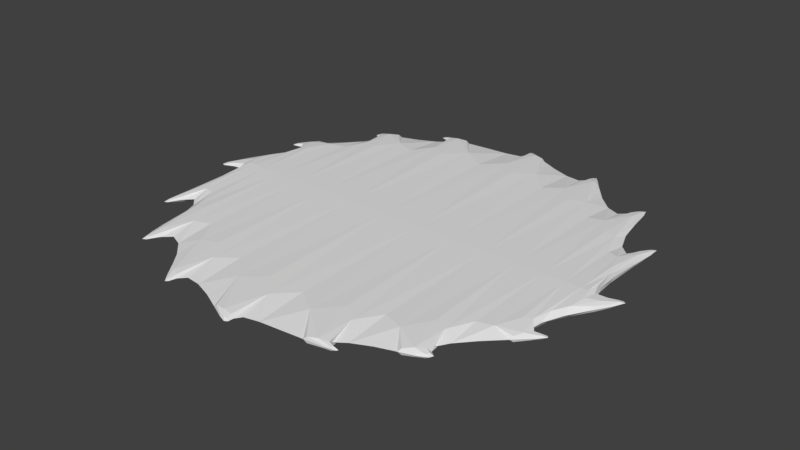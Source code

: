 # Source: sawblade.blend  (saved by Blender 2.79.0; exported with 4.5.12 LTS)
import bpy
from mathutils import Matrix  # noqa: F401  (used for matrix-valued properties, if any)

bpy.ops.wm.read_factory_settings(use_empty=True)
scene = bpy.context.scene
scene.name = 'Scene'

# ---- collections
col_collection_1 = bpy.data.collections.new('Collection 1'); scene.collection.children.link(col_collection_1)

# ---- world
world_world = bpy.data.worlds.new('World'); scene.world = world_world
world_world.color = (0.05088, 0.05088, 0.05088)
world_world.use_sun_shadow = False
world_world.sun_shadow_jitter_overblur = 0.0
world_world.cycles.sampling_method = 'MANUAL'

# ---- meshes
me_circle = bpy.data.meshes.new('Circle')
me_circle.from_pydata([(0.8777, 0.4691, -0.03011), (0.6982, -0.7645, -0.01022), (0.7794, 0.7387, -0.01219), (0.7693, -0.6313, -0.03011), (0.6313, 0.7693, -0.03011), (0.9543, -0.4157, -0.01184), (0.4422, 0.9513, -0.04726), (0.9523, -0.2889, -0.03011), (0.2889, 0.9523, -0.03011), (1.06, -0.02216, -0.01147), (0.09755, -0.9904, -0.03011), (0.04475, 1.035, -0.04845), (0.9904, 0.09755, -0.03011), (0.3773, -0.9505, -0.01038), (0.9821, 0.4124, -0.01129), (0.4691, -0.8777, -0.03011), (0.4657, -0.9486, -0.03011), (0.3158, -0.9691, -0.03011), (0.3773, -0.9505, -0.04985), (0.4388, -0.9318, -0.03011), (0.765, -0.7597, -0.03011), (0.6481, -0.8056, -0.03011), (0.6982, -0.7645, -0.05001), (0.7482, -0.7234, -0.03011), (1.031, -0.3622, -0.03011), (0.9543, -0.4157, -0.04839), (0.9824, -0.3632, -0.03011), (0.9263, -0.4681, -0.03011), (1.131, 0.05323, -0.03011), (1.06, -0.02216, -0.04876), (1.066, 0.03824, -0.03011), (1.055, -0.08255, -0.03011), (1.012, 0.5359, -0.03011), (0.9821, 0.4124, -0.04894), (0.9999, 0.3537, -0.03011), (0.9644, 0.471, -0.03011), (0.7894, 0.846, -0.03011), (0.8164, 0.6936, -0.03011), (0.7794, 0.7387, -0.04804), (0.7423, 0.7838, -0.03011), (0.4152, 1.025, -0.03011), (0.3929, 0.9776, -0.03011), (0.4914, 0.925, -0.03011), (0.4422, 0.9513, -0.01297), (-0.008041, 1.079, -0.03011), (0.1041, 1.029, -0.03011), (0.04475, 1.035, -0.01178), (-0.01463, 1.04, -0.03011), (-0.8993, -0.4649, -0.03011), (-0.7199, 0.7687, -0.01022), (-0.801, -0.7345, -0.01219), (-0.791, 0.6356, -0.03011), (-0.653, -0.7651, -0.03011), (-0.976, 0.4199, -0.01184), (-0.4638, -0.9471, -0.04726), (-0.974, 0.2931, -0.03011), (-0.3106, -0.9481, -0.03011), (-1.082, 0.02638, -0.01147), (-0.1084, 0.9925, -0.03011), (-0.06101, -1.031, -0.04845), (-1.012, -0.09333, -0.03011), (-0.399, 0.9547, -0.01038), (-1.004, -0.4082, -0.01129), (-0.4908, 0.8819, -0.03011), (-0.4874, 0.9528, -0.03011), (-0.3375, 0.9733, -0.03011), (-0.399, 0.9547, -0.04985), (-0.4604, 0.9361, -0.03011), (-0.7867, 0.764, -0.03011), (-0.6698, 0.8098, -0.03011), (-0.7199, 0.7687, -0.05001), (-0.7699, 0.7277, -0.03011), (-1.053, 0.3665, -0.03011), (-0.976, 0.4199, -0.04839), (-1.004, 0.3674, -0.03011), (-0.948, 0.4724, -0.03011), (-1.152, -0.04901, -0.03011), (-1.082, 0.02638, -0.04876), (-1.088, -0.03402, -0.03011), (-1.076, 0.08677, -0.03011), (-1.034, -0.5316, -0.03011), (-1.004, -0.4082, -0.04894), (-1.022, -0.3495, -0.03011), (-0.986, -0.4668, -0.03011), (-0.8111, -0.8418, -0.03011), (-0.8381, -0.6893, -0.03011), (-0.801, -0.7345, -0.04804), (-0.764, -0.7796, -0.03011), (-0.4369, -1.021, -0.03011), (-0.4146, -0.9734, -0.03011), (-0.513, -0.9208, -0.03011), (-0.4638, -0.9471, -0.01297), (-0.01363, -1.075, -0.03011), (-0.1258, -1.025, -0.03011), (-0.06101, -1.031, -0.01178), (0.003792, -1.038, -0.03011), (-0.1084, 0.002109, 0.0), (0.09754, 8.941e-08, 0.0), (0.2889, 2.831e-07, 0.0), (0.4691, 4.619e-07, 0.0), (0.6313, 5.96e-07, 0.0), (0.7693, 7.302e-07, 0.0), (0.8777, 8.494e-07, 0.0), (0.9523, 9.239e-07, 0.0), (0.9872, 9.537e-07, 0.0), (-0.3106, 0.004219, 0.0), (-0.4908, 0.004219, 0.0), (-0.653, 0.004218, 0.0), (-0.791, 0.004218, 0.0), (-0.8993, 0.004218, 0.0), (-0.974, 0.004218, 0.0), (-1.009, 0.004218, 0.0), (0.09754, 1.043e-07, -0.06023), (0.2889, 2.831e-07, -0.06023), (0.4691, 4.47e-07, -0.06023), (0.6313, 5.96e-07, -0.06023), (0.7693, 7.302e-07, -0.06023), (0.8777, 8.494e-07, -0.06023), (0.9523, 9.201e-07, -0.06023), (0.9872, 9.537e-07, -0.06023), (-0.1084, 0.002109, -0.06023), (-0.3106, 0.004219, -0.06023), (-0.4908, 0.004219, -0.06023), (-0.653, 0.004218, -0.06023), (-0.791, 0.004218, -0.06023), (-0.8993, 0.004218, -0.06023), (-0.974, 0.004218, -0.06023), (-1.009, 0.004218, -0.06023), (0.09755, -0.7428, -0.007529), (0.311, -0.7138, -0.002595), (0.4691, -0.6583, -0.007529), (0.648, -0.5758, -0.002556), (0.7693, -0.4735, -0.007529), (0.8968, -0.3385, -0.00296), (0.9523, -0.2167, -0.007529), (1.007, -0.05431, -0.002867), (0.9896, 0.07316, -0.007529), (0.9598, 0.2475, -0.002822), (0.8777, 0.3518, -0.007529), (0.7718, 0.5003, -0.003046), (0.6313, 0.577, -0.007529), (0.4624, 0.6767, -0.003242), (0.2889, 0.7142, -0.007529), (0.08435, 0.7538, -0.002946), (0.09755, -0.7428, -0.0527), (0.311, -0.7138, -0.05763), (0.4691, -0.6583, -0.0527), (0.648, -0.5758, -0.05767), (0.7693, -0.4735, -0.0527), (0.8968, -0.3385, -0.05727), (0.9523, -0.2167, -0.0527), (1.007, -0.05431, -0.05736), (0.9896, 0.07316, -0.0527), (0.9598, 0.2475, -0.05741), (0.8777, 0.3518, -0.0527), (0.7718, 0.5003, -0.05718), (0.6313, 0.577, -0.0527), (0.4624, 0.6767, -0.05699), (0.2889, 0.7142, -0.0527), (0.08435, 0.7538, -0.05728), (0.9224, 0.4264, -0.03011), (0.8392, 0.5685, -0.03011), (0.5571, -0.8365, -0.03011), (0.7329, -0.6922, -0.03011), (0.697, 0.7418, -0.03011), (0.8396, -0.5527, -0.03011), (0.5585, 0.8393, -0.03011), (0.9456, -0.3544, -0.03011), (0.3618, 0.9444, -0.03011), (0.9921, -0.1904, -0.03011), (0.1958, 0.9857, -0.03011), (1.014, 0.03395, -0.03011), (0.02533, -1.007, -0.03011), (0.2009, -0.9803, -0.03011), (-0.03075, 1.008, -0.03011), (0.988, 0.2104, -0.03011), (0.4183, -0.9143, -0.03011), (0.4436, -0.9491, -0.0205), (0.4436, -0.9491, -0.03972), (0.4137, -0.9582, -0.03011), (0.4735, -0.94, -0.03011), (0.3312, -0.9645, -0.01531), (0.4234, -0.9365, -0.01531), (0.3312, -0.9645, -0.04491), (0.4234, -0.9365, -0.04491), (0.7483, -0.7609, -0.02031), (0.7483, -0.7609, -0.03992), (0.7236, -0.7812, -0.03011), (0.773, -0.7407, -0.03011), (0.6606, -0.7953, -0.0152), (0.7357, -0.7337, -0.0152), (0.6606, -0.7953, -0.04503), (0.7357, -0.7337, -0.04503), (1.012, -0.3756, -0.02233), (1.012, -0.3756, -0.0379), (0.9999, -0.3979, -0.03011), (1.024, -0.3533, -0.03011), (0.9333, -0.455, -0.01641), (0.9754, -0.3763, -0.01641), (0.9754, -0.3763, -0.04382), (0.9333, -0.455, -0.04382), (1.113, 0.03438, -0.02186), (1.113, 0.03438, -0.03836), (1.11, 0.007662, -0.03011), (1.116, 0.06111, -0.03011), (1.056, -0.06745, -0.01613), (1.065, 0.02314, -0.01613), (1.065, 0.02314, -0.0441), (1.056, -0.06745, -0.0441), (1.005, 0.505, -0.02164), (1.005, 0.505, -0.03859), (0.9965, 0.5314, -0.03011), (1.013, 0.4786, -0.03011), (0.9955, 0.3684, -0.01599), (0.9688, 0.4564, -0.01599), (0.9688, 0.4564, -0.04424), (0.9955, 0.3684, -0.04424), (0.7869, 0.8192, -0.02276), (0.7869, 0.8192, -0.03747), (0.8021, 0.8007, -0.03011), (0.7717, 0.8377, -0.03011), (0.8071, 0.7048, -0.01667), (0.7516, 0.7725, -0.01667), (0.8071, 0.7048, -0.04356), (0.7516, 0.7725, -0.04356), (0.4219, 1.006, -0.02374), (0.4219, 1.006, -0.03649), (0.4402, 0.9967, -0.03011), (0.4036, 1.016, -0.03011), (0.4052, 0.971, -0.04297), (0.4791, 0.9316, -0.04297), (0.4052, 0.971, -0.01726), (0.4791, 0.9316, -0.01726), (0.005157, 1.068, -0.02226), (0.005157, 1.068, -0.03797), (0.03061, 1.065, -0.03011), (-0.0203, 1.07, -0.03011), (0.0002164, 1.039, -0.04386), (0.08929, 1.03, -0.04386), (0.08929, 1.03, -0.01637), (0.0002164, 1.039, -0.01637), (0.1942, 1.825e-07, 0.0), (-0.3327, 0.718, -0.002595), (-0.4908, 0.6625, -0.007529), (-0.6697, 0.58, -0.002556), (-0.791, 0.4777, -0.007529), (-0.9185, 0.3427, -0.00296), (-0.974, 0.2209, -0.007529), (-1.029, 0.05853, -0.002867), (-1.011, -0.06894, -0.007529), (-0.9815, -0.2433, -0.002822), (-0.8993, -0.3476, -0.007529), (-0.7935, -0.4961, -0.003046), (-0.653, -0.5727, -0.007529), (-0.4841, -0.6724, -0.003242), (-0.3106, -0.71, -0.007529), (0.5529, 5.327e-07, 0.0), (-0.2131, 0.003691, 0.0), (-0.3327, 0.718, -0.05763), (-0.4908, 0.6625, -0.0527), (-0.6697, 0.58, -0.05767), (-0.791, 0.4777, -0.0527), (-0.9185, 0.3427, -0.05727), (-0.974, 0.2209, -0.0527), (-1.029, 0.05853, -0.05736), (-1.011, -0.06894, -0.0527), (-0.9815, -0.2433, -0.05741), (-0.8993, -0.3476, -0.0527), (-0.7935, -0.4961, -0.05718), (-0.653, -0.5727, -0.0527), (-0.4841, -0.6724, -0.05699), (-0.3106, -0.71, -0.0527), (0.3808, 3.8e-07, 0.0), (-0.9441, -0.4222, -0.03011), (-0.8609, -0.5642, -0.03011), (-0.5788, 0.8408, -0.03011), (-0.7546, 0.6965, -0.03011), (-0.7186, -0.7376, -0.03011), (-0.8613, 0.5569, -0.03011), (-0.5801, -0.8351, -0.03011), (-0.9673, 0.3586, -0.03011), (-0.3835, -0.9402, -0.03011), (-1.014, 0.1946, -0.03011), (-0.2175, -0.9814, -0.03011), (-1.036, -0.02973, -0.03011), (-0.1084, 0.7449, -0.0527), (-0.2199, 0.984, -0.03011), (-0.01241, -1.037, -0.04386), (-1.01, -0.2061, -0.03011), (-0.44, 0.9185, -0.03011), (-0.4653, 0.9533, -0.0205), (-0.4653, 0.9533, -0.03972), (-0.4354, 0.9624, -0.03011), (-0.4952, 0.9442, -0.03011), (-0.3529, 0.9687, -0.01531), (-0.4451, 0.9407, -0.01531), (-0.3529, 0.9687, -0.04491), (-0.4451, 0.9407, -0.04491), (-0.77, 0.7652, -0.02031), (-0.77, 0.7652, -0.03992), (-0.7453, 0.7854, -0.03011), (-0.7947, 0.7449, -0.03011), (-0.6823, 0.7995, -0.0152), (-0.7574, 0.7379, -0.0152), (-0.6823, 0.7995, -0.04503), (-0.7574, 0.7379, -0.04503), (-1.034, 0.3798, -0.02233), (-1.034, 0.3798, -0.0379), (-1.022, 0.4022, -0.03011), (-1.045, 0.3575, -0.03011), (-0.955, 0.4592, -0.01641), (-0.997, 0.3806, -0.01641), (-0.997, 0.3806, -0.04382), (-0.955, 0.4592, -0.04382), (-1.135, -0.03017, -0.02186), (-1.135, -0.03017, -0.03836), (-1.132, -0.003443, -0.03011), (-1.137, -0.05689, -0.03011), (-1.078, 0.07167, -0.01613), (-1.087, -0.01892, -0.01613), (-1.087, -0.01892, -0.0441), (-1.078, 0.07167, -0.0441), (-1.026, -0.5008, -0.02164), (-1.026, -0.5008, -0.03859), (-1.018, -0.5272, -0.03011), (-1.034, -0.4744, -0.03011), (-1.017, -0.3642, -0.01599), (-0.9905, -0.4521, -0.01599), (-0.9905, -0.4521, -0.04424), (-1.017, -0.3642, -0.04424), (-0.8086, -0.815, -0.02276), (-0.8086, -0.815, -0.03747), (-0.8238, -0.7965, -0.03011), (-0.7934, -0.8335, -0.03011), (-0.8288, -0.7006, -0.01667), (-0.7733, -0.7683, -0.01667), (-0.8288, -0.7006, -0.04356), (-0.7733, -0.7683, -0.04356), (-0.4436, -1.002, -0.02374), (-0.4436, -1.002, -0.03649), (-0.4619, -0.9925, -0.03011), (-0.4253, -1.012, -0.03011), (-0.4269, -0.9668, -0.04297), (-0.5007, -0.9273, -0.04297), (-0.4269, -0.9668, -0.01726), (-0.5007, -0.9273, -0.01726), (-0.02548, -1.064, -0.02226), (-0.02548, -1.064, -0.03797), (-0.05229, -1.061, -0.03011), (0.001331, -1.067, -0.03011), (-0.002709, 0.0005274, 0.0), (-0.1096, -1.026, -0.04386), (-0.1096, -1.026, -0.01637), (-0.09654, -0.7515, -0.05728), (-0.09654, -0.7515, -0.002946), (-0.1084, 0.7449, -0.007529), (-0.01241, -1.037, -0.01637), (0.7037, 6.594e-07, 0.0), (0.8275, 7.972e-07, 0.0), (0.9194, 8.903e-07, 0.0), (0.9753, 9.425e-07, 0.0), (-0.4025, 0.004219, 0.0), (-0.5746, 0.004218, 0.0), (-0.7254, 0.004218, 0.0), (-0.8492, 0.004218, 0.0), (-0.9411, 0.004218, 0.0), (-0.9969, 0.004218, 0.0), (0.1942, 1.863e-07, -0.06023), (-0.002709, 0.0005274, -0.06023), (0.3808, 3.763e-07, -0.06023), (0.5529, 5.29e-07, -0.06023), (0.7037, 6.594e-07, -0.06023), (0.8275, 7.972e-07, -0.06023), (0.9194, 8.894e-07, -0.06023), (0.9753, 9.416e-07, -0.06023), (-0.2131, 0.003691, -0.06023), (-0.4025, 0.004219, -0.06023), (-0.5746, 0.004218, -0.06023), (-0.7254, 0.004218, -0.06023), (-0.8492, 0.004218, -0.06023), (-0.9411, 0.004218, -0.06023), (-0.9969, 0.004218, -0.06023), (-0.005601, 0.8447, -0.006232), (0.0006163, -0.8437, -0.006232), (0.2125, -0.8201, -0.006064), (0.3918, -0.7748, -0.006064), (0.5676, -0.6932, -0.006045), (0.7125, -0.5941, -0.006045), (0.8434, -0.4528, -0.006239), (0.9311, -0.3161, -0.006239), (0.9893, -0.1469, -0.006195), (1.012, 0.01188, -0.009679), (0.9811, 0.1874, -0.006173), (0.9271, 0.3361, -0.006173), (0.8275, 0.4863, -0.006281), (0.7096, 0.6058, -0.006281), (0.5451, 0.7107, -0.006375), (0.3817, 0.7833, -0.006375), (0.1815, 0.8291, -0.006232), (-0.005601, 0.8447, -0.054), (0.0006161, -0.8437, -0.054), (0.2125, -0.8201, -0.05417), (0.3918, -0.7748, -0.05417), (0.5676, -0.6932, -0.05418), (0.7125, -0.5941, -0.05418), (0.8434, -0.4528, -0.05399), (0.9311, -0.3161, -0.05399), (0.9893, -0.1469, -0.05403), (1.012, 0.01188, -0.05055), (0.9811, 0.1874, -0.05406), (0.9271, 0.3361, -0.05406), (0.8275, 0.4863, -0.05395), (0.7096, 0.6058, -0.05395), (0.5451, 0.7107, -0.05385), (0.3817, 0.7833, -0.05385), (0.1815, 0.8291, -0.054), (0.4534, -0.9413, -0.02146), (0.3995, -0.9576, -0.02146), (0.4534, -0.9413, -0.03877), (0.3995, -0.9576, -0.03877), (0.7574, -0.7437, -0.02134), (0.7132, -0.78, -0.02134), (0.7574, -0.7437, -0.03889), (0.7132, -0.78, -0.03889), (1.008, -0.3644, -0.02259), (0.9854, -0.4076, -0.02259), (1.008, -0.3644, -0.03764), (0.9854, -0.4076, -0.03764), (1.102, 0.04502, -0.0223), (1.097, -0.005572, -0.0223), (1.102, 0.04502, -0.03792), (1.097, -0.005572, -0.03792), (0.9912, 0.5057, -0.02216), (1.006, 0.4562, -0.02216), (0.9912, 0.5057, -0.03807), (1.006, 0.4562, -0.03807), (0.77, 0.8166, -0.02286), (0.7999, 0.7801, -0.02286), (0.77, 0.8166, -0.03737), (0.7999, 0.7801, -0.03737), (0.4081, 1.002, -0.02347), (0.4462, 0.982, -0.02347), (0.4081, 1.002, -0.03676), (0.4462, 0.982, -0.03676), (-0.009086, 1.062, -0.02255), (0.03993, 1.057, -0.02255), (-0.009086, 1.062, -0.03768), (0.03993, 1.057, -0.03768), (-0.2325, 0.824, -0.006064), (-0.4134, 0.779, -0.006064), (-0.5893, 0.6974, -0.006045), (-0.7342, 0.5983, -0.006045), (-0.865, 0.457, -0.006239), (-0.9528, 0.3203, -0.006239), (-1.011, 0.1511, -0.006195), (-1.034, -0.007663, -0.009679), (-1.003, -0.1832, -0.006173), (-0.9488, -0.3319, -0.006173), (-0.8492, -0.482, -0.006281), (-0.7312, -0.6016, -0.006281), (-0.5668, -0.7065, -0.006375), (-0.4033, -0.7791, -0.006375), (-0.2016, -0.8252, -0.006232), (-0.2325, 0.824, -0.05417), (-0.4134, 0.779, -0.05417), (-0.5893, 0.6974, -0.05418), (-0.7342, 0.5983, -0.05418), (-0.865, 0.457, -0.05399), (-0.9528, 0.3203, -0.05399), (-1.011, 0.1511, -0.05403), (-1.034, -0.007663, -0.05055), (-1.003, -0.1832, -0.05406), (-0.9488, -0.3319, -0.05406), (-0.8492, -0.482, -0.05395), (-0.7312, -0.6016, -0.05395), (-0.5668, -0.7065, -0.05385), (-0.4033, -0.7791, -0.05385), (-0.2016, -0.8252, -0.054), (-0.4751, 0.9455, -0.02146), (-0.4211, 0.9618, -0.02146), (-0.4751, 0.9455, -0.03877), (-0.4211, 0.9618, -0.03877), (-0.7791, 0.748, -0.02134), (-0.7349, 0.7842, -0.02134), (-0.7791, 0.748, -0.03889), (-0.7349, 0.7842, -0.03889), (-1.03, 0.3686, -0.02259), (-1.007, 0.4118, -0.02259), (-1.03, 0.3686, -0.03764), (-1.007, 0.4118, -0.03764), (-1.124, -0.0408, -0.0223), (-1.119, 0.009791, -0.0223), (-1.124, -0.0408, -0.03792), (-1.119, 0.009791, -0.03792), (-1.013, -0.5015, -0.02216), (-1.028, -0.452, -0.02216), (-1.013, -0.5015, -0.03807), (-1.028, -0.452, -0.03807), (-0.7916, -0.8123, -0.02286), (-0.8216, -0.7758, -0.02286), (-0.7916, -0.8123, -0.03737), (-0.8216, -0.7758, -0.03737), (-0.4298, -0.9981, -0.02347), (-0.4679, -0.9778, -0.02347), (-0.4298, -0.9981, -0.03676), (-0.4679, -0.9778, -0.03676), (-0.008374, -1.058, -0.02255), (-0.061, -1.053, -0.02255), (-0.008374, -1.058, -0.03768), (-0.061, -1.053, -0.03768)], [], [(0, 161, 394, 138), (0, 138, 393, 160), (0, 160, 410, 154), (0, 154, 411, 161), (1, 190, 387, 131), (1, 131, 386, 189), (1, 189, 421, 185), (1, 185, 420, 190), (2, 222, 395, 139), (2, 139, 394, 221), (2, 221, 437, 217), (2, 217, 436, 222), (3, 165, 388, 132), (3, 132, 387, 163), (3, 163, 404, 148), (3, 148, 405, 165), (4, 166, 396, 140), (4, 140, 395, 164), (4, 164, 412, 156), (4, 156, 413, 166), (5, 198, 389, 133), (5, 133, 388, 197), (5, 197, 425, 193), (5, 193, 424, 198), (6, 230, 413, 157), (6, 157, 414, 229), (6, 229, 442, 226), (6, 226, 443, 230), (7, 169, 390, 134), (7, 134, 389, 167), (7, 167, 406, 150), (7, 150, 407, 169), (8, 170, 398, 142), (8, 142, 397, 168), (8, 168, 414, 158), (8, 158, 415, 170), (9, 206, 391, 135), (9, 135, 390, 205), (9, 205, 429, 201), (9, 201, 428, 206), (10, 173, 384, 128), (10, 128, 383, 172), (10, 172, 400, 144), (10, 144, 401, 173), (11, 238, 415, 159), (11, 159, 399, 237), (11, 237, 446, 234), (11, 234, 447, 238), (12, 175, 392, 136), (12, 136, 391, 171), (12, 171, 408, 152), (12, 152, 409, 175), (13, 182, 385, 129), (13, 129, 384, 181), (13, 181, 417, 177), (13, 177, 416, 182), (14, 214, 393, 137), (14, 137, 392, 213), (14, 213, 433, 209), (14, 209, 432, 214), (15, 162, 386, 130), (15, 130, 385, 176), (15, 176, 402, 146), (15, 146, 403, 162), (16, 180, 416, 177), (16, 177, 417, 179), (16, 179, 419, 178), (16, 178, 418, 180), (17, 181, 384, 173), (17, 173, 401, 183), (17, 183, 419, 179), (17, 179, 417, 181), (18, 183, 401, 145), (18, 145, 402, 184), (18, 184, 418, 178), (18, 178, 419, 183), (19, 184, 402, 176), (19, 176, 385, 182), (19, 182, 416, 180), (19, 180, 418, 184), (20, 188, 420, 185), (20, 185, 421, 187), (20, 187, 423, 186), (20, 186, 422, 188), (21, 189, 386, 162), (21, 162, 403, 191), (21, 191, 423, 187), (21, 187, 421, 189), (22, 191, 403, 147), (22, 147, 404, 192), (22, 192, 422, 186), (22, 186, 423, 191), (23, 192, 404, 163), (23, 163, 387, 190), (23, 190, 420, 188), (23, 188, 422, 192), (24, 196, 424, 193), (24, 193, 425, 195), (24, 195, 427, 194), (24, 194, 426, 196), (25, 200, 405, 149), (25, 149, 406, 199), (25, 199, 426, 194), (25, 194, 427, 200), (26, 199, 406, 167), (26, 167, 389, 198), (26, 198, 424, 196), (26, 196, 426, 199), (27, 197, 388, 165), (27, 165, 405, 200), (27, 200, 427, 195), (27, 195, 425, 197), (28, 204, 428, 201), (28, 201, 429, 203), (28, 203, 431, 202), (28, 202, 430, 204), (29, 208, 407, 151), (29, 151, 408, 207), (29, 207, 430, 202), (29, 202, 431, 208), (30, 207, 408, 171), (30, 171, 391, 206), (30, 206, 428, 204), (30, 204, 430, 207), (31, 205, 390, 169), (31, 169, 407, 208), (31, 208, 431, 203), (31, 203, 429, 205), (32, 211, 432, 209), (32, 209, 433, 212), (32, 212, 435, 210), (32, 210, 434, 211), (33, 216, 409, 153), (33, 153, 410, 215), (33, 215, 434, 210), (33, 210, 435, 216), (34, 213, 392, 175), (34, 175, 409, 216), (34, 216, 435, 212), (34, 212, 433, 213), (35, 215, 410, 160), (35, 160, 393, 214), (35, 214, 432, 211), (35, 211, 434, 215), (36, 220, 436, 217), (36, 217, 437, 219), (36, 219, 439, 218), (36, 218, 438, 220), (37, 221, 394, 161), (37, 161, 411, 223), (37, 223, 439, 219), (37, 219, 437, 221), (38, 223, 411, 155), (38, 155, 412, 224), (38, 224, 438, 218), (38, 218, 439, 223), (39, 224, 412, 164), (39, 164, 395, 222), (39, 222, 436, 220), (39, 220, 438, 224), (40, 228, 440, 225), (40, 225, 441, 227), (40, 227, 443, 226), (40, 226, 442, 228), (41, 229, 414, 168), (41, 168, 397, 231), (41, 231, 440, 228), (41, 228, 442, 229), (42, 232, 396, 166), (42, 166, 413, 230), (42, 230, 443, 227), (42, 227, 441, 232), (43, 231, 397, 141), (43, 141, 396, 232), (43, 232, 441, 225), (43, 225, 440, 231), (44, 236, 444, 233), (44, 233, 445, 235), (44, 235, 447, 234), (44, 234, 446, 236), (45, 239, 398, 170), (45, 170, 415, 238), (45, 238, 447, 235), (45, 235, 445, 239), (46, 240, 382, 143), (46, 143, 398, 239), (46, 239, 445, 233), (46, 233, 444, 240), (47, 237, 399, 174), (47, 174, 382, 240), (47, 240, 444, 236), (47, 236, 446, 237), (48, 274, 458, 251), (48, 251, 457, 273), (48, 273, 472, 267), (48, 267, 473, 274), (49, 303, 451, 244), (49, 244, 450, 302), (49, 302, 483, 298), (49, 298, 482, 303), (50, 335, 459, 252), (50, 252, 458, 334), (50, 334, 499, 330), (50, 330, 498, 335), (51, 278, 452, 245), (51, 245, 451, 276), (51, 276, 466, 261), (51, 261, 467, 278), (52, 279, 460, 253), (52, 253, 459, 277), (52, 277, 474, 269), (52, 269, 475, 279), (53, 311, 453, 246), (53, 246, 452, 310), (53, 310, 487, 306), (53, 306, 486, 311), (54, 343, 475, 270), (54, 270, 476, 342), (54, 342, 504, 339), (54, 339, 505, 343), (55, 282, 454, 247), (55, 247, 453, 280), (55, 280, 468, 263), (55, 263, 469, 282), (56, 283, 462, 255), (56, 255, 461, 281), (56, 281, 476, 271), (56, 271, 477, 283), (57, 319, 455, 248), (57, 248, 454, 318), (57, 318, 491, 314), (57, 314, 490, 319), (58, 286, 448, 355), (58, 355, 382, 174), (58, 174, 399, 285), (58, 285, 463, 286), (59, 351, 477, 353), (59, 353, 400, 287), (59, 287, 508, 347), (59, 347, 509, 351), (60, 288, 456, 249), (60, 249, 455, 284), (60, 284, 470, 265), (60, 265, 471, 288), (61, 295, 449, 242), (61, 242, 448, 294), (61, 294, 479, 290), (61, 290, 478, 295), (62, 327, 457, 250), (62, 250, 456, 326), (62, 326, 495, 322), (62, 322, 494, 327), (63, 275, 450, 243), (63, 243, 449, 289), (63, 289, 464, 259), (63, 259, 465, 275), (64, 293, 478, 290), (64, 290, 479, 292), (64, 292, 481, 291), (64, 291, 480, 293), (65, 294, 448, 286), (65, 286, 463, 296), (65, 296, 481, 292), (65, 292, 479, 294), (66, 296, 463, 258), (66, 258, 464, 297), (66, 297, 480, 291), (66, 291, 481, 296), (67, 297, 464, 289), (67, 289, 449, 295), (67, 295, 478, 293), (67, 293, 480, 297), (68, 301, 482, 298), (68, 298, 483, 300), (68, 300, 485, 299), (68, 299, 484, 301), (69, 302, 450, 275), (69, 275, 465, 304), (69, 304, 485, 300), (69, 300, 483, 302), (70, 304, 465, 260), (70, 260, 466, 305), (70, 305, 484, 299), (70, 299, 485, 304), (71, 305, 466, 276), (71, 276, 451, 303), (71, 303, 482, 301), (71, 301, 484, 305), (72, 309, 486, 306), (72, 306, 487, 308), (72, 308, 489, 307), (72, 307, 488, 309), (73, 313, 467, 262), (73, 262, 468, 312), (73, 312, 488, 307), (73, 307, 489, 313), (74, 312, 468, 280), (74, 280, 453, 311), (74, 311, 486, 309), (74, 309, 488, 312), (75, 310, 452, 278), (75, 278, 467, 313), (75, 313, 489, 308), (75, 308, 487, 310), (76, 317, 490, 314), (76, 314, 491, 316), (76, 316, 493, 315), (76, 315, 492, 317), (77, 321, 469, 264), (77, 264, 470, 320), (77, 320, 492, 315), (77, 315, 493, 321), (78, 320, 470, 284), (78, 284, 455, 319), (78, 319, 490, 317), (78, 317, 492, 320), (79, 318, 454, 282), (79, 282, 469, 321), (79, 321, 493, 316), (79, 316, 491, 318), (80, 324, 494, 322), (80, 322, 495, 325), (80, 325, 497, 323), (80, 323, 496, 324), (81, 329, 471, 266), (81, 266, 472, 328), (81, 328, 496, 323), (81, 323, 497, 329), (82, 326, 456, 288), (82, 288, 471, 329), (82, 329, 497, 325), (82, 325, 495, 326), (83, 328, 472, 273), (83, 273, 457, 327), (83, 327, 494, 324), (83, 324, 496, 328), (84, 333, 498, 330), (84, 330, 499, 332), (84, 332, 501, 331), (84, 331, 500, 333), (85, 334, 458, 274), (85, 274, 473, 336), (85, 336, 501, 332), (85, 332, 499, 334), (86, 336, 473, 268), (86, 268, 474, 337), (86, 337, 500, 331), (86, 331, 501, 336), (87, 337, 474, 277), (87, 277, 459, 335), (87, 335, 498, 333), (87, 333, 500, 337), (88, 341, 502, 338), (88, 338, 503, 340), (88, 340, 505, 339), (88, 339, 504, 341), (89, 342, 476, 281), (89, 281, 461, 344), (89, 344, 502, 341), (89, 341, 504, 342), (90, 345, 460, 279), (90, 279, 475, 343), (90, 343, 505, 340), (90, 340, 503, 345), (91, 344, 461, 254), (91, 254, 460, 345), (91, 345, 503, 338), (91, 338, 502, 344), (92, 349, 506, 346), (92, 346, 507, 348), (92, 348, 509, 347), (92, 347, 508, 349), (93, 352, 462, 283), (93, 283, 477, 351), (93, 351, 509, 348), (93, 348, 507, 352), (94, 356, 383, 354), (94, 354, 462, 352), (94, 352, 507, 346), (94, 346, 506, 356), (95, 287, 400, 172), (95, 172, 383, 356), (95, 356, 506, 349), (95, 349, 508, 287), (96, 355, 448, 257), (96, 257, 462, 354), (96, 354, 383, 350), (96, 350, 382, 355), (97, 128, 384, 241), (97, 241, 398, 143), (97, 143, 382, 350), (97, 350, 383, 128), (98, 129, 385, 272), (98, 272, 397, 142), (98, 142, 398, 241), (98, 241, 384, 129), (99, 130, 386, 256), (99, 256, 396, 141), (99, 141, 397, 272), (99, 272, 385, 130), (100, 131, 387, 357), (100, 357, 395, 140), (100, 140, 396, 256), (100, 256, 386, 131), (101, 132, 388, 358), (101, 358, 394, 139), (101, 139, 395, 357), (101, 357, 387, 132), (102, 133, 389, 359), (102, 359, 393, 138), (102, 138, 394, 358), (102, 358, 388, 133), (103, 134, 390, 360), (103, 360, 392, 137), (103, 137, 393, 359), (103, 359, 389, 134), (104, 135, 391, 136), (104, 136, 392, 360), (104, 360, 390, 135), (105, 242, 449, 361), (105, 361, 461, 255), (105, 255, 462, 257), (105, 257, 448, 242), (106, 243, 450, 362), (106, 362, 460, 254), (106, 254, 461, 361), (106, 361, 449, 243), (107, 244, 451, 363), (107, 363, 459, 253), (107, 253, 460, 362), (107, 362, 450, 244), (108, 245, 452, 364), (108, 364, 458, 252), (108, 252, 459, 363), (108, 363, 451, 245), (109, 246, 453, 365), (109, 365, 457, 251), (109, 251, 458, 364), (109, 364, 452, 246), (110, 247, 454, 366), (110, 366, 456, 250), (110, 250, 457, 365), (110, 365, 453, 247), (111, 248, 455, 249), (111, 249, 456, 366), (111, 366, 454, 248), (112, 367, 401, 144), (112, 144, 400, 368), (112, 368, 399, 159), (112, 159, 415, 367), (113, 369, 402, 145), (113, 145, 401, 367), (113, 367, 415, 158), (113, 158, 414, 369), (114, 370, 403, 146), (114, 146, 402, 369), (114, 369, 414, 157), (114, 157, 413, 370), (115, 371, 404, 147), (115, 147, 403, 370), (115, 370, 413, 156), (115, 156, 412, 371), (116, 372, 405, 148), (116, 148, 404, 371), (116, 371, 412, 155), (116, 155, 411, 372), (117, 373, 406, 149), (117, 149, 405, 372), (117, 372, 411, 154), (117, 154, 410, 373), (118, 374, 407, 150), (118, 150, 406, 373), (118, 373, 410, 153), (118, 153, 409, 374), (119, 152, 408, 151), (119, 151, 407, 374), (119, 374, 409, 152), (120, 375, 463, 285), (120, 285, 399, 368), (120, 368, 400, 353), (120, 353, 477, 375), (121, 376, 464, 258), (121, 258, 463, 375), (121, 375, 477, 271), (121, 271, 476, 376), (122, 377, 465, 259), (122, 259, 464, 376), (122, 376, 476, 270), (122, 270, 475, 377), (123, 378, 466, 260), (123, 260, 465, 377), (123, 377, 475, 269), (123, 269, 474, 378), (124, 379, 467, 261), (124, 261, 466, 378), (124, 378, 474, 268), (124, 268, 473, 379), (125, 380, 468, 262), (125, 262, 467, 379), (125, 379, 473, 267), (125, 267, 472, 380), (126, 381, 469, 263), (126, 263, 468, 380), (126, 380, 472, 266), (126, 266, 471, 381), (127, 265, 470, 264), (127, 264, 469, 381), (127, 381, 471, 265)])
me_circle.use_remesh_preserve_volume = False
me_circle.use_remesh_preserve_attributes = False
me_circle.use_mirror_vertex_groups = False
me_circle.update()

# ---- objects
ob_circle = bpy.data.objects.new('Circle', me_circle)

# ---- transforms, parenting, visibility, modifiers, constraints
ob_circle.location = (0.0, 0.0, 0.0)
ob_circle.lineart.crease_threshold = 0.0

# ---- collection membership
col_collection_1.objects.link(ob_circle)

# ---- scene / render settings (as saved in the file)
scene.frame_start = 1; scene.frame_end = 250; scene.frame_set(1)
scene.render.engine = 'BLENDER_EEVEE_NEXT'
scene.render.resolution_percentage = 50
scene.render.dither_intensity = 0.0
scene.cycles.use_denoising = False
scene.cycles.samples = 128
scene.cycles.sampling_pattern = 'TABULATED_SOBOL'
scene.cycles.use_adaptive_sampling = False
scene.cycles.use_light_tree = False
scene.cycles.blur_glossy = 0.0
scene.cycles.sample_clamp_indirect = 0.0
scene.view_settings.view_transform = 'Standard'
bpy.context.view_layer.update()

# ---- added for rendering (the .blend has no active camera and no usable light): camera, sun
cam_auto = bpy.data.cameras.new('AutoCamera')
cam_auto.lens = 50.0
cam_auto.sensor_width = 36.0
cam_auto.clip_end = 1000.0
ob_auto_camera = bpy.data.objects.new('AutoCamera', cam_auto)
scene.collection.objects.link(ob_auto_camera)
ob_auto_camera.location = (2.89314, -3.48267, 2.29307)
ob_auto_camera.rotation_euler = (1.09748, -7.21219e-08, 0.694738)
scene.camera = ob_auto_camera
light_auto_sun = bpy.data.lights.new('AutoSun', 'SUN')
light_auto_sun.energy = 3.0
light_auto_sun.angle = 0.0523599
ob_auto_sun = bpy.data.objects.new('AutoSun', light_auto_sun)
scene.collection.objects.link(ob_auto_sun)
ob_auto_sun.rotation_euler = (0.872665, 0.174533, 0.523599)
bpy.context.view_layer.update()
